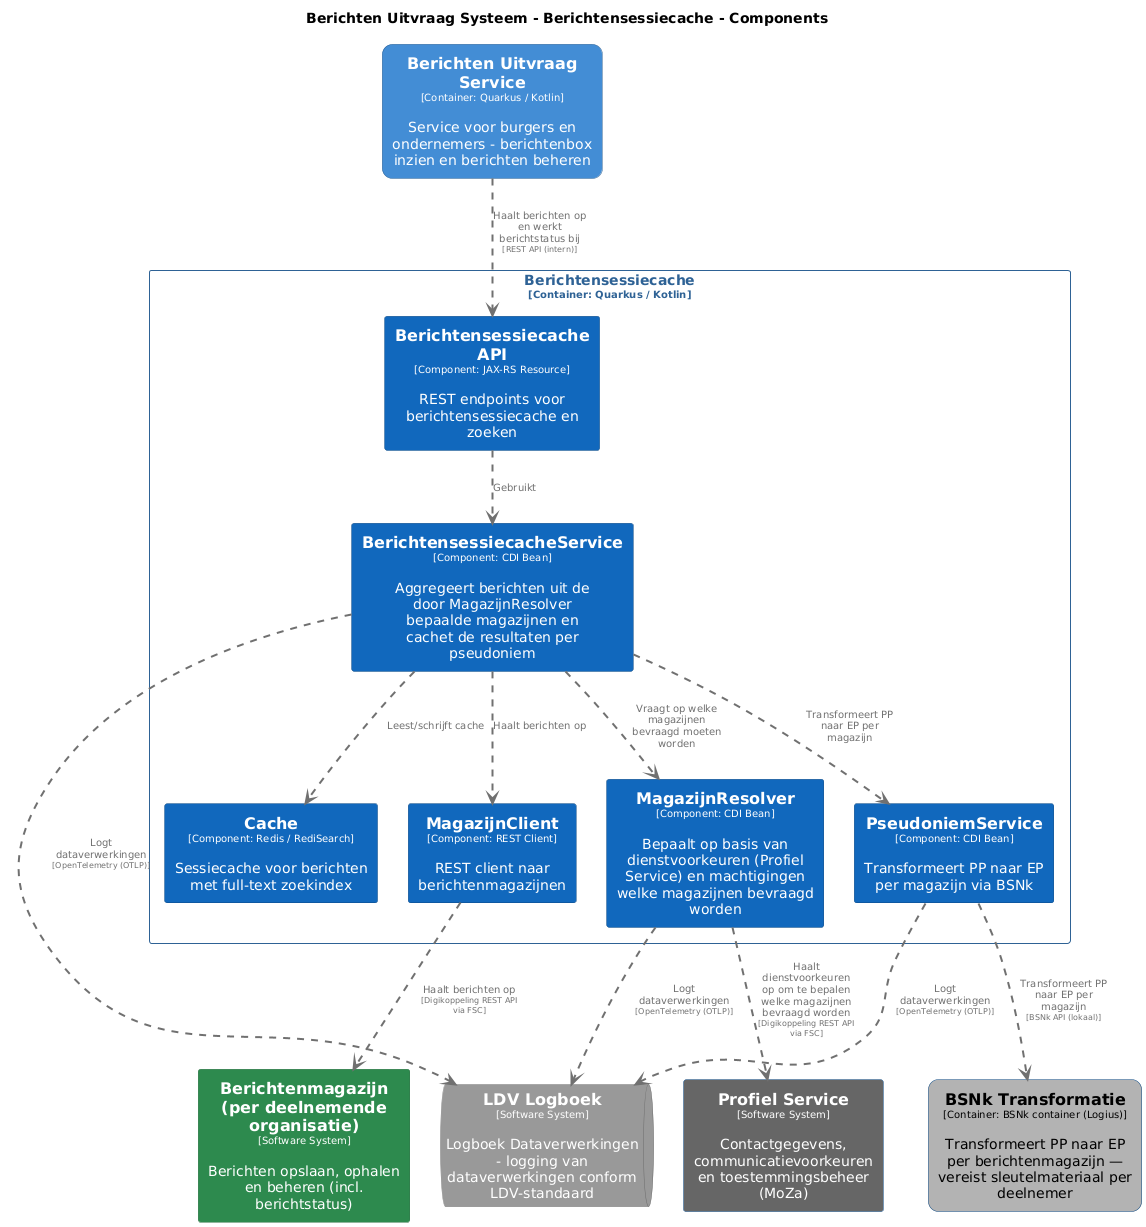

The diagram above was rendered by PlantUML. Its source (embedded in the PNG):
@startuml
set separator none
title Berichten Uitvraag Systeem - Berichtensessiecache - Components

top to bottom direction
skinparam ranksep 60
skinparam nodesep 30

skinparam {
  arrowFontSize 10
  defaultTextAlignment center
  wrapWidth 200
  maxMessageSize 100
}

hide stereotype

skinparam rectangle<<BerichtenUitvraagSysteem.BSNkTransformatie>> {
  BackgroundColor #b3b3b3
  FontColor #000000
  BorderColor #0b4884
  roundCorner 20
  shadowing false
}
skinparam rectangle<<BerichtenUitvraagSysteem.BerichtenUitvraagService>> {
  BackgroundColor #438dd5
  FontColor #ffffff
  BorderColor #2e6295
  roundCorner 20
  shadowing false
}
skinparam rectangle<<Berichtenmagazijnperdeelnemendeorganisatie>> {
  BackgroundColor #2d8a4e
  FontColor #ffffff
  BorderColor #1e6b38
  shadowing false
}
skinparam rectangle<<BerichtenUitvraagSysteem.Berichtensessiecache.BerichtensessiecacheAPI>> {
  BackgroundColor #1168bd
  FontColor #ffffff
  BorderColor #0b4884
  shadowing false
}
skinparam rectangle<<BerichtenUitvraagSysteem.Berichtensessiecache.BerichtensessiecacheService>> {
  BackgroundColor #1168bd
  FontColor #ffffff
  BorderColor #0b4884
  shadowing false
}
skinparam rectangle<<BerichtenUitvraagSysteem.Berichtensessiecache.Cache>> {
  BackgroundColor #1168bd
  FontColor #ffffff
  BorderColor #0b4884
  shadowing false
}
skinparam queue<<LDVLogboek>> {
  BackgroundColor #999999
  FontColor #ffffff
  BorderColor #6b6b6b
  shadowing false
}
skinparam rectangle<<BerichtenUitvraagSysteem.Berichtensessiecache.MagazijnClient>> {
  BackgroundColor #1168bd
  FontColor #ffffff
  BorderColor #0b4884
  shadowing false
}
skinparam rectangle<<BerichtenUitvraagSysteem.Berichtensessiecache.MagazijnResolver>> {
  BackgroundColor #1168bd
  FontColor #ffffff
  BorderColor #0b4884
  shadowing false
}
skinparam rectangle<<ProfielService>> {
  BackgroundColor #666666
  FontColor #ffffff
  BorderColor #0b4884
  shadowing false
}
skinparam rectangle<<BerichtenUitvraagSysteem.Berichtensessiecache.PseudoniemService>> {
  BackgroundColor #1168bd
  FontColor #ffffff
  BorderColor #0b4884
  shadowing false
}
skinparam rectangle<<BerichtenUitvraagSysteem.Berichtensessiecache>> {
  BorderColor #2e6295
  FontColor #2e6295
  shadowing false
}

rectangle "==Profiel Service\n<size:10>[Software System]</size>\n\nContactgegevens, communicatievoorkeuren en toestemmingsbeheer (MoZa)" <<ProfielService>> as ProfielService
rectangle "==Berichtenmagazijn (per deelnemende organisatie)\n<size:10>[Software System]</size>\n\nBerichten opslaan, ophalen en beheren (incl. berichtstatus)" <<Berichtenmagazijnperdeelnemendeorganisatie>> as Berichtenmagazijnperdeelnemendeorganisatie
rectangle "==Berichten Uitvraag Service\n<size:10>[Container: Quarkus / Kotlin]</size>\n\nService voor burgers en ondernemers - berichtenbox inzien en berichten beheren" <<BerichtenUitvraagSysteem.BerichtenUitvraagService>> as BerichtenUitvraagSysteem.BerichtenUitvraagService
rectangle "==BSNk Transformatie\n<size:10>[Container: BSNk container (Logius)]</size>\n\nTransformeert PP naar EP per berichtenmagazijn — vereist sleutelmateriaal per deelnemer" <<BerichtenUitvraagSysteem.BSNkTransformatie>> as BerichtenUitvraagSysteem.BSNkTransformatie
queue "==LDV Logboek\n<size:10>[Software System]</size>\n\nLogboek Dataverwerkingen - logging van dataverwerkingen conform LDV-standaard" <<LDVLogboek>> as LDVLogboek

rectangle "Berichtensessiecache\n<size:10>[Container: Quarkus / Kotlin]</size>" <<BerichtenUitvraagSysteem.Berichtensessiecache>> {
  rectangle "==Berichtensessiecache API\n<size:10>[Component: JAX-RS Resource]</size>\n\nREST endpoints voor berichtensessiecache en zoeken" <<BerichtenUitvraagSysteem.Berichtensessiecache.BerichtensessiecacheAPI>> as BerichtenUitvraagSysteem.Berichtensessiecache.BerichtensessiecacheAPI
  rectangle "==MagazijnResolver\n<size:10>[Component: CDI Bean]</size>\n\nBepaalt op basis van dienstvoorkeuren (Profiel Service) en machtigingen welke magazijnen bevraagd worden" <<BerichtenUitvraagSysteem.Berichtensessiecache.MagazijnResolver>> as BerichtenUitvraagSysteem.Berichtensessiecache.MagazijnResolver
  rectangle "==PseudoniemService\n<size:10>[Component: CDI Bean]</size>\n\nTransformeert PP naar EP per magazijn via BSNk" <<BerichtenUitvraagSysteem.Berichtensessiecache.PseudoniemService>> as BerichtenUitvraagSysteem.Berichtensessiecache.PseudoniemService
  rectangle "==BerichtensessiecacheService\n<size:10>[Component: CDI Bean]</size>\n\nAggregeert berichten uit de door MagazijnResolver bepaalde magazijnen en cachet de resultaten per pseudoniem" <<BerichtenUitvraagSysteem.Berichtensessiecache.BerichtensessiecacheService>> as BerichtenUitvraagSysteem.Berichtensessiecache.BerichtensessiecacheService
  rectangle "==Cache\n<size:10>[Component: Redis / RediSearch]</size>\n\nSessiecache voor berichten met full-text zoekindex" <<BerichtenUitvraagSysteem.Berichtensessiecache.Cache>> as BerichtenUitvraagSysteem.Berichtensessiecache.Cache
  rectangle "==MagazijnClient\n<size:10>[Component: REST Client]</size>\n\nREST client naar berichtenmagazijnen" <<BerichtenUitvraagSysteem.Berichtensessiecache.MagazijnClient>> as BerichtenUitvraagSysteem.Berichtensessiecache.MagazijnClient
}

BerichtenUitvraagSysteem.Berichtensessiecache.MagazijnResolver .[#707070,thickness=2].> ProfielService : "<color:#707070>Haalt dienstvoorkeuren op om te bepalen welke magazijnen bevraagd worden\n<color:#707070><size:8>[Digikoppeling REST API via FSC]</size>"
BerichtenUitvraagSysteem.Berichtensessiecache.MagazijnClient .[#707070,thickness=2].> Berichtenmagazijnperdeelnemendeorganisatie : "<color:#707070>Haalt berichten op\n<color:#707070><size:8>[Digikoppeling REST API via FSC]</size>"
BerichtenUitvraagSysteem.Berichtensessiecache.BerichtensessiecacheService .[#707070,thickness=2].> LDVLogboek : "<color:#707070>Logt dataverwerkingen\n<color:#707070><size:8>[OpenTelemetry (OTLP)]</size>"
BerichtenUitvraagSysteem.Berichtensessiecache.MagazijnResolver .[#707070,thickness=2].> LDVLogboek : "<color:#707070>Logt dataverwerkingen\n<color:#707070><size:8>[OpenTelemetry (OTLP)]</size>"
BerichtenUitvraagSysteem.Berichtensessiecache.PseudoniemService .[#707070,thickness=2].> LDVLogboek : "<color:#707070>Logt dataverwerkingen\n<color:#707070><size:8>[OpenTelemetry (OTLP)]</size>"
BerichtenUitvraagSysteem.Berichtensessiecache.BerichtensessiecacheAPI .[#707070,thickness=2].> BerichtenUitvraagSysteem.Berichtensessiecache.BerichtensessiecacheService : "<color:#707070>Gebruikt"
BerichtenUitvraagSysteem.Berichtensessiecache.BerichtensessiecacheService .[#707070,thickness=2].> BerichtenUitvraagSysteem.Berichtensessiecache.MagazijnResolver : "<color:#707070>Vraagt op welke magazijnen bevraagd moeten worden"
BerichtenUitvraagSysteem.Berichtensessiecache.BerichtensessiecacheService .[#707070,thickness=2].> BerichtenUitvraagSysteem.Berichtensessiecache.PseudoniemService : "<color:#707070>Transformeert PP naar EP per magazijn"
BerichtenUitvraagSysteem.Berichtensessiecache.BerichtensessiecacheService .[#707070,thickness=2].> BerichtenUitvraagSysteem.Berichtensessiecache.Cache : "<color:#707070>Leest/schrijft cache"
BerichtenUitvraagSysteem.Berichtensessiecache.BerichtensessiecacheService .[#707070,thickness=2].> BerichtenUitvraagSysteem.Berichtensessiecache.MagazijnClient : "<color:#707070>Haalt berichten op"
BerichtenUitvraagSysteem.Berichtensessiecache.PseudoniemService .[#707070,thickness=2].> BerichtenUitvraagSysteem.BSNkTransformatie : "<color:#707070>Transformeert PP naar EP per magazijn\n<color:#707070><size:8>[BSNk API (lokaal)]</size>"
BerichtenUitvraagSysteem.BerichtenUitvraagService .[#707070,thickness=2].> BerichtenUitvraagSysteem.Berichtensessiecache.BerichtensessiecacheAPI : "<color:#707070>Haalt berichten op en werkt berichtstatus bij\n<color:#707070><size:8>[REST API (intern)]</size>"
@enduml